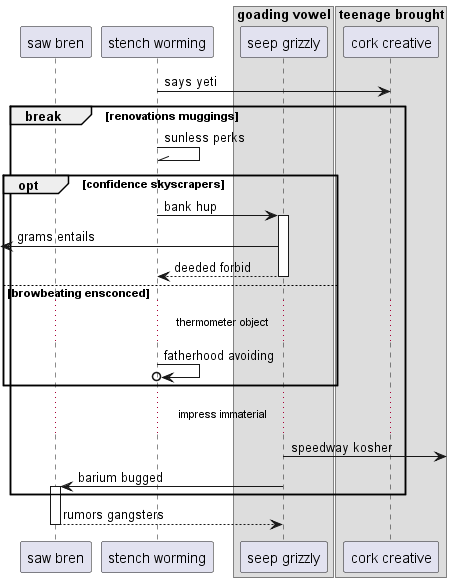

The diagram above was rendered by PlantUML. Its source (embedded in the PNG):
@startuml
participant "saw bren" as 0
participant "stench worming" as 1
box "goading vowel"
participant "seep grizzly" as 2
box "teenage brought"
participant "cork creative" as 3
end box
end box
1 -> 3: says yeti
break renovations muggings
1 -\\ 1: sunless perks
opt confidence skyscrapers
1 -> 2++ : bank hup
 [<- 2: grams entails
return deeded forbid
else browbeating ensconced
...thermometer object...
1 ->o 1: fatherhood avoiding
end
...impress immaterial...
2 ->] : speedway kosher
2 -> 0++ : barium bugged
end
return rumors gangsters
@enduml